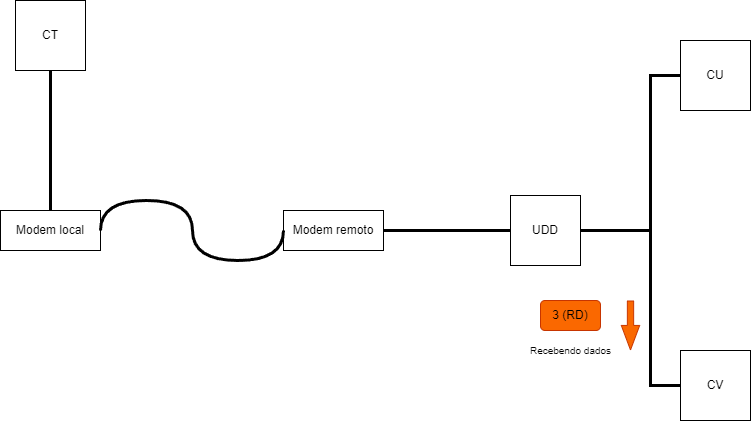

The diagram above was exported from draw.io. Its source (the exported page's mxGraphModel, read from the mxfile embedded in the PNG):
<mxGraphModel dx="1131" dy="1069" grid="1" gridSize="10" guides="1" tooltips="1" connect="1" arrows="1" fold="1" page="1" pageScale="1" pageWidth="827" pageHeight="1169" math="0" shadow="0">
  <root>
    <mxCell id="0" />
    <mxCell id="1" parent="0" />
    <mxCell id="N0B7f1GQi4oO9jO1ZdyZ-91" value="CT" style="whiteSpace=wrap;html=1;aspect=fixed;" vertex="1" parent="1">
      <mxGeometry x="65" y="90" width="70" height="70" as="geometry" />
    </mxCell>
    <mxCell id="N0B7f1GQi4oO9jO1ZdyZ-92" value="UDD" style="whiteSpace=wrap;html=1;aspect=fixed;" vertex="1" parent="1">
      <mxGeometry x="560" y="285" width="70" height="70" as="geometry" />
    </mxCell>
    <mxCell id="N0B7f1GQi4oO9jO1ZdyZ-93" value="CU" style="whiteSpace=wrap;html=1;aspect=fixed;" vertex="1" parent="1">
      <mxGeometry x="730" y="130" width="70" height="70" as="geometry" />
    </mxCell>
    <mxCell id="N0B7f1GQi4oO9jO1ZdyZ-94" value="CV" style="whiteSpace=wrap;html=1;aspect=fixed;" vertex="1" parent="1">
      <mxGeometry x="730" y="440" width="70" height="70" as="geometry" />
    </mxCell>
    <mxCell id="N0B7f1GQi4oO9jO1ZdyZ-95" value="" style="endArrow=none;html=1;rounded=0;exitX=0.5;exitY=1;exitDx=0;exitDy=0;entryX=0.5;entryY=0;entryDx=0;entryDy=0;strokeWidth=3;" edge="1" parent="1" source="N0B7f1GQi4oO9jO1ZdyZ-91" target="N0B7f1GQi4oO9jO1ZdyZ-99">
      <mxGeometry width="50" height="50" relative="1" as="geometry">
        <mxPoint x="400" y="370" as="sourcePoint" />
        <mxPoint x="190" y="315" as="targetPoint" />
      </mxGeometry>
    </mxCell>
    <mxCell id="N0B7f1GQi4oO9jO1ZdyZ-96" value="" style="endArrow=none;html=1;rounded=0;exitX=0;exitY=0.5;exitDx=0;exitDy=0;entryX=1;entryY=0.5;entryDx=0;entryDy=0;strokeWidth=3;" edge="1" parent="1" source="N0B7f1GQi4oO9jO1ZdyZ-92" target="N0B7f1GQi4oO9jO1ZdyZ-100">
      <mxGeometry width="50" height="50" relative="1" as="geometry">
        <mxPoint x="404" y="330" as="sourcePoint" />
        <mxPoint x="430" y="315" as="targetPoint" />
      </mxGeometry>
    </mxCell>
    <mxCell id="N0B7f1GQi4oO9jO1ZdyZ-97" value="" style="endArrow=none;html=1;rounded=0;exitX=0;exitY=0.5;exitDx=0;exitDy=0;entryX=1;entryY=0.5;entryDx=0;entryDy=0;strokeWidth=3;" edge="1" parent="1" source="N0B7f1GQi4oO9jO1ZdyZ-93" target="N0B7f1GQi4oO9jO1ZdyZ-92">
      <mxGeometry width="50" height="50" relative="1" as="geometry">
        <mxPoint x="570" y="330" as="sourcePoint" />
        <mxPoint x="484" y="330" as="targetPoint" />
        <Array as="points">
          <mxPoint x="700" y="165" />
          <mxPoint x="700" y="320" />
        </Array>
      </mxGeometry>
    </mxCell>
    <mxCell id="N0B7f1GQi4oO9jO1ZdyZ-98" value="" style="endArrow=none;html=1;rounded=0;exitX=0;exitY=0.5;exitDx=0;exitDy=0;entryX=1;entryY=0.5;entryDx=0;entryDy=0;strokeWidth=3;" edge="1" parent="1" source="N0B7f1GQi4oO9jO1ZdyZ-94" target="N0B7f1GQi4oO9jO1ZdyZ-92">
      <mxGeometry width="50" height="50" relative="1" as="geometry">
        <mxPoint x="580" y="340" as="sourcePoint" />
        <mxPoint x="494" y="340" as="targetPoint" />
        <Array as="points">
          <mxPoint x="700" y="475" />
          <mxPoint x="700" y="320" />
        </Array>
      </mxGeometry>
    </mxCell>
    <mxCell id="N0B7f1GQi4oO9jO1ZdyZ-99" value="Modem local&lt;br&gt;" style="rounded=0;whiteSpace=wrap;html=1;" vertex="1" parent="1">
      <mxGeometry x="50" y="300" width="100" height="40" as="geometry" />
    </mxCell>
    <mxCell id="N0B7f1GQi4oO9jO1ZdyZ-100" value="Modem remoto&lt;br&gt;" style="rounded=0;whiteSpace=wrap;html=1;" vertex="1" parent="1">
      <mxGeometry x="333" y="300" width="100" height="40" as="geometry" />
    </mxCell>
    <mxCell id="N0B7f1GQi4oO9jO1ZdyZ-101" value="" style="shape=flexArrow;endArrow=classic;html=1;rounded=0;width=6.290322580645161;endSize=7.8596774193548375;endWidth=11.082206035379812;fillColor=#fa6800;strokeColor=#C73500;" edge="1" parent="1">
      <mxGeometry width="50" height="50" relative="1" as="geometry">
        <mxPoint x="680" y="389.99999999999994" as="sourcePoint" />
        <mxPoint x="680" y="440" as="targetPoint" />
      </mxGeometry>
    </mxCell>
    <mxCell id="N0B7f1GQi4oO9jO1ZdyZ-102" value="3 (RD)" style="rounded=1;whiteSpace=wrap;html=1;fillColor=#fa6800;fontColor=#000000;strokeColor=#C73500;" vertex="1" parent="1">
      <mxGeometry x="590" y="390" width="60" height="30" as="geometry" />
    </mxCell>
    <mxCell id="N0B7f1GQi4oO9jO1ZdyZ-103" value="&lt;font style=&quot;font-size: 10px;&quot;&gt;Recebendo dados&lt;br&gt;&lt;/font&gt;" style="text;html=1;align=center;verticalAlign=middle;resizable=0;points=[];autosize=1;strokeColor=none;fillColor=none;" vertex="1" parent="1">
      <mxGeometry x="570" y="425" width="100" height="30" as="geometry" />
    </mxCell>
    <mxCell id="N0B7f1GQi4oO9jO1ZdyZ-104" value="" style="endArrow=none;html=1;rounded=0;exitX=0;exitY=0.5;exitDx=0;exitDy=0;entryX=1;entryY=0.5;entryDx=0;entryDy=0;strokeWidth=3;edgeStyle=orthogonalEdgeStyle;curved=1;" edge="1" parent="1" source="N0B7f1GQi4oO9jO1ZdyZ-100" target="N0B7f1GQi4oO9jO1ZdyZ-99">
      <mxGeometry width="50" height="50" relative="1" as="geometry">
        <mxPoint x="110" y="170" as="sourcePoint" />
        <mxPoint x="110" y="310" as="targetPoint" />
        <Array as="points">
          <mxPoint x="333" y="350" />
          <mxPoint x="242" y="350" />
          <mxPoint x="242" y="290" />
          <mxPoint x="150" y="290" />
        </Array>
      </mxGeometry>
    </mxCell>
  </root>
</mxGraphModel>